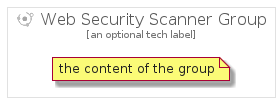

The diagram above was rendered by PlantUML. Its source (embedded in the PNG):
@startuml
' configures the library
!global $INCLUSION_MODE="local"
!global $LIB_BASE_LOCATION="../../.."

' loads the library's bootstrap
!include $LIB_BASE_LOCATION/bootstrap.puml

' loads the package bootstrap
include('gcp/bootstrap')

' loads the Item which embeds the element WebSecurityScannerGroup
include('gcp/Item/IdentitySecurity/WebSecurityScanner')

' renders the element
WebSecurityScannerGroup('WebSecurityScannerGroup', 'Web Security Scanner Group', 'an optional tech label') {
    note as note
        the content of the group
    end note
}
@enduml